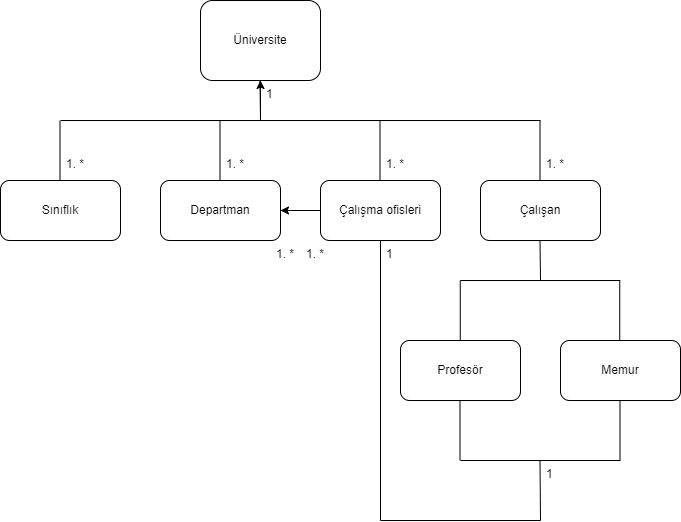

The diagram above was exported from draw.io. Its source (the exported page's mxGraphModel, read from the mxfile embedded in the PNG):
<mxGraphModel dx="591" dy="823" grid="1" gridSize="10" guides="1" tooltips="1" connect="1" arrows="1" fold="1" page="1" pageScale="1" pageWidth="827" pageHeight="1169" math="0" shadow="0">
  <root>
    <mxCell id="0" />
    <mxCell id="1" parent="0" />
    <mxCell id="Os1ZGM7akdY3zmIgCnOo-10" value="Üniversite" style="rounded=1;whiteSpace=wrap;html=1;" vertex="1" parent="1">
      <mxGeometry x="240" y="160" width="120" height="80" as="geometry" />
    </mxCell>
    <mxCell id="Os1ZGM7akdY3zmIgCnOo-12" value="Memur" style="rounded=1;whiteSpace=wrap;html=1;" vertex="1" parent="1">
      <mxGeometry x="600" y="500" width="120" height="60" as="geometry" />
    </mxCell>
    <mxCell id="Os1ZGM7akdY3zmIgCnOo-15" value="Çalışma ofisleri" style="rounded=1;whiteSpace=wrap;html=1;" vertex="1" parent="1">
      <mxGeometry x="360" y="340" width="120" height="60" as="geometry" />
    </mxCell>
    <mxCell id="Os1ZGM7akdY3zmIgCnOo-16" value="Departman" style="rounded=1;whiteSpace=wrap;html=1;" vertex="1" parent="1">
      <mxGeometry x="200" y="340" width="120" height="60" as="geometry" />
    </mxCell>
    <mxCell id="Os1ZGM7akdY3zmIgCnOo-17" value="Çalışan" style="rounded=1;whiteSpace=wrap;html=1;" vertex="1" parent="1">
      <mxGeometry x="520" y="340" width="120" height="60" as="geometry" />
    </mxCell>
    <mxCell id="Os1ZGM7akdY3zmIgCnOo-18" value="Sınıflık" style="rounded=1;whiteSpace=wrap;html=1;" vertex="1" parent="1">
      <mxGeometry x="40" y="340" width="120" height="60" as="geometry" />
    </mxCell>
    <mxCell id="Os1ZGM7akdY3zmIgCnOo-19" value="Profesör" style="rounded=1;whiteSpace=wrap;html=1;" vertex="1" parent="1">
      <mxGeometry x="440" y="500" width="120" height="60" as="geometry" />
    </mxCell>
    <mxCell id="Os1ZGM7akdY3zmIgCnOo-23" value="" style="endArrow=none;html=1;rounded=0;" edge="1" parent="1">
      <mxGeometry width="50" height="50" relative="1" as="geometry">
        <mxPoint x="499.75" y="500" as="sourcePoint" />
        <mxPoint x="499.75" y="440" as="targetPoint" />
      </mxGeometry>
    </mxCell>
    <mxCell id="Os1ZGM7akdY3zmIgCnOo-24" value="" style="endArrow=none;html=1;rounded=0;" edge="1" parent="1">
      <mxGeometry width="50" height="50" relative="1" as="geometry">
        <mxPoint x="659.25" y="500" as="sourcePoint" />
        <mxPoint x="659.25" y="440" as="targetPoint" />
      </mxGeometry>
    </mxCell>
    <mxCell id="Os1ZGM7akdY3zmIgCnOo-25" value="" style="endArrow=none;html=1;rounded=0;" edge="1" parent="1">
      <mxGeometry width="50" height="50" relative="1" as="geometry">
        <mxPoint x="499.75" y="440" as="sourcePoint" />
        <mxPoint x="659.75" y="440" as="targetPoint" />
      </mxGeometry>
    </mxCell>
    <mxCell id="Os1ZGM7akdY3zmIgCnOo-27" value="" style="endArrow=none;html=1;rounded=0;" edge="1" parent="1">
      <mxGeometry width="50" height="50" relative="1" as="geometry">
        <mxPoint x="100" y="280" as="sourcePoint" />
        <mxPoint x="580" y="280" as="targetPoint" />
      </mxGeometry>
    </mxCell>
    <mxCell id="Os1ZGM7akdY3zmIgCnOo-28" value="" style="endArrow=none;html=1;rounded=0;" edge="1" parent="1">
      <mxGeometry width="50" height="50" relative="1" as="geometry">
        <mxPoint x="259.5" y="340" as="sourcePoint" />
        <mxPoint x="259.5" y="280" as="targetPoint" />
      </mxGeometry>
    </mxCell>
    <mxCell id="Os1ZGM7akdY3zmIgCnOo-29" value="" style="endArrow=none;html=1;rounded=0;" edge="1" parent="1">
      <mxGeometry width="50" height="50" relative="1" as="geometry">
        <mxPoint x="419.5" y="340" as="sourcePoint" />
        <mxPoint x="419.5" y="280" as="targetPoint" />
      </mxGeometry>
    </mxCell>
    <mxCell id="Os1ZGM7akdY3zmIgCnOo-30" value="" style="endArrow=none;html=1;rounded=0;" edge="1" parent="1">
      <mxGeometry width="50" height="50" relative="1" as="geometry">
        <mxPoint x="579.5" y="340" as="sourcePoint" />
        <mxPoint x="579.5" y="280" as="targetPoint" />
      </mxGeometry>
    </mxCell>
    <mxCell id="Os1ZGM7akdY3zmIgCnOo-31" value="" style="endArrow=none;html=1;rounded=0;" edge="1" parent="1">
      <mxGeometry width="50" height="50" relative="1" as="geometry">
        <mxPoint x="99.5" y="340" as="sourcePoint" />
        <mxPoint x="99.5" y="280" as="targetPoint" />
      </mxGeometry>
    </mxCell>
    <mxCell id="Os1ZGM7akdY3zmIgCnOo-32" value="" style="endArrow=none;html=1;rounded=0;" edge="1" parent="1">
      <mxGeometry width="50" height="50" relative="1" as="geometry">
        <mxPoint x="580" y="440" as="sourcePoint" />
        <mxPoint x="579.5" y="400" as="targetPoint" />
      </mxGeometry>
    </mxCell>
    <mxCell id="Os1ZGM7akdY3zmIgCnOo-33" value="" style="endArrow=none;html=1;rounded=0;" edge="1" parent="1">
      <mxGeometry width="50" height="50" relative="1" as="geometry">
        <mxPoint x="500" y="620" as="sourcePoint" />
        <mxPoint x="660" y="620" as="targetPoint" />
      </mxGeometry>
    </mxCell>
    <mxCell id="Os1ZGM7akdY3zmIgCnOo-34" value="" style="endArrow=none;html=1;rounded=0;" edge="1" parent="1">
      <mxGeometry width="50" height="50" relative="1" as="geometry">
        <mxPoint x="499.5" y="620" as="sourcePoint" />
        <mxPoint x="499.5" y="560" as="targetPoint" />
      </mxGeometry>
    </mxCell>
    <mxCell id="Os1ZGM7akdY3zmIgCnOo-35" value="" style="endArrow=none;html=1;rounded=0;" edge="1" parent="1">
      <mxGeometry width="50" height="50" relative="1" as="geometry">
        <mxPoint x="659.5" y="620" as="sourcePoint" />
        <mxPoint x="659.5" y="560" as="targetPoint" />
      </mxGeometry>
    </mxCell>
    <mxCell id="Os1ZGM7akdY3zmIgCnOo-38" value="" style="endArrow=none;html=1;rounded=0;" edge="1" parent="1">
      <mxGeometry width="50" height="50" relative="1" as="geometry">
        <mxPoint x="580" y="680" as="sourcePoint" />
        <mxPoint x="579.5" y="620" as="targetPoint" />
      </mxGeometry>
    </mxCell>
    <mxCell id="Os1ZGM7akdY3zmIgCnOo-39" value="" style="endArrow=none;html=1;rounded=0;" edge="1" parent="1">
      <mxGeometry width="50" height="50" relative="1" as="geometry">
        <mxPoint x="420" y="680" as="sourcePoint" />
        <mxPoint x="580" y="680" as="targetPoint" />
      </mxGeometry>
    </mxCell>
    <mxCell id="Os1ZGM7akdY3zmIgCnOo-40" value="" style="endArrow=none;html=1;rounded=0;entryX=0.5;entryY=1;entryDx=0;entryDy=0;" edge="1" parent="1" target="Os1ZGM7akdY3zmIgCnOo-15">
      <mxGeometry width="50" height="50" relative="1" as="geometry">
        <mxPoint x="420" y="680" as="sourcePoint" />
        <mxPoint x="420" y="410" as="targetPoint" />
      </mxGeometry>
    </mxCell>
    <mxCell id="Os1ZGM7akdY3zmIgCnOo-42" value="" style="endArrow=none;html=1;rounded=0;entryX=0;entryY=0.5;entryDx=0;entryDy=0;exitX=1;exitY=0.5;exitDx=0;exitDy=0;" edge="1" parent="1" source="Os1ZGM7akdY3zmIgCnOo-16" target="Os1ZGM7akdY3zmIgCnOo-15">
      <mxGeometry width="50" height="50" relative="1" as="geometry">
        <mxPoint x="300" y="420" as="sourcePoint" />
        <mxPoint x="340" y="420" as="targetPoint" />
      </mxGeometry>
    </mxCell>
    <mxCell id="Os1ZGM7akdY3zmIgCnOo-43" value="" style="endArrow=none;html=1;rounded=0;" edge="1" parent="1">
      <mxGeometry width="50" height="50" relative="1" as="geometry">
        <mxPoint x="300" y="280" as="sourcePoint" />
        <mxPoint x="299.5" y="240" as="targetPoint" />
      </mxGeometry>
    </mxCell>
    <mxCell id="Os1ZGM7akdY3zmIgCnOo-46" value="1. *" style="text;strokeColor=none;fillColor=none;spacingLeft=4;spacingRight=4;overflow=hidden;rotatable=0;points=[[0,0.5],[1,0.5]];portConstraint=eastwest;fontSize=12;" vertex="1" parent="1">
      <mxGeometry x="100" y="310" width="40" height="30" as="geometry" />
    </mxCell>
    <mxCell id="Os1ZGM7akdY3zmIgCnOo-48" value="1. *" style="text;strokeColor=none;fillColor=none;spacingLeft=4;spacingRight=4;overflow=hidden;rotatable=0;points=[[0,0.5],[1,0.5]];portConstraint=eastwest;fontSize=12;" vertex="1" parent="1">
      <mxGeometry x="310" y="400" width="40" height="30" as="geometry" />
    </mxCell>
    <mxCell id="Os1ZGM7akdY3zmIgCnOo-49" value="1. *" style="text;strokeColor=none;fillColor=none;spacingLeft=4;spacingRight=4;overflow=hidden;rotatable=0;points=[[0,0.5],[1,0.5]];portConstraint=eastwest;fontSize=12;" vertex="1" parent="1">
      <mxGeometry x="340" y="400" width="40" height="30" as="geometry" />
    </mxCell>
    <mxCell id="Os1ZGM7akdY3zmIgCnOo-50" value="1. *" style="text;strokeColor=none;fillColor=none;spacingLeft=4;spacingRight=4;overflow=hidden;rotatable=0;points=[[0,0.5],[1,0.5]];portConstraint=eastwest;fontSize=12;" vertex="1" parent="1">
      <mxGeometry x="580" y="310" width="40" height="30" as="geometry" />
    </mxCell>
    <mxCell id="Os1ZGM7akdY3zmIgCnOo-51" value="1. *" style="text;strokeColor=none;fillColor=none;spacingLeft=4;spacingRight=4;overflow=hidden;rotatable=0;points=[[0,0.5],[1,0.5]];portConstraint=eastwest;fontSize=12;" vertex="1" parent="1">
      <mxGeometry x="420" y="310" width="40" height="30" as="geometry" />
    </mxCell>
    <mxCell id="Os1ZGM7akdY3zmIgCnOo-52" value="1. *" style="text;strokeColor=none;fillColor=none;spacingLeft=4;spacingRight=4;overflow=hidden;rotatable=0;points=[[0,0.5],[1,0.5]];portConstraint=eastwest;fontSize=12;" vertex="1" parent="1">
      <mxGeometry x="260" y="310" width="40" height="30" as="geometry" />
    </mxCell>
    <mxCell id="Os1ZGM7akdY3zmIgCnOo-53" value="1" style="text;strokeColor=none;fillColor=none;spacingLeft=4;spacingRight=4;overflow=hidden;rotatable=0;points=[[0,0.5],[1,0.5]];portConstraint=eastwest;fontSize=12;" vertex="1" parent="1">
      <mxGeometry x="420" y="400" width="40" height="30" as="geometry" />
    </mxCell>
    <mxCell id="Os1ZGM7akdY3zmIgCnOo-54" value="1" style="text;strokeColor=none;fillColor=none;spacingLeft=4;spacingRight=4;overflow=hidden;rotatable=0;points=[[0,0.5],[1,0.5]];portConstraint=eastwest;fontSize=12;" vertex="1" parent="1">
      <mxGeometry x="300" y="240" width="40" height="30" as="geometry" />
    </mxCell>
    <mxCell id="Os1ZGM7akdY3zmIgCnOo-55" value="1" style="text;strokeColor=none;fillColor=none;spacingLeft=4;spacingRight=4;overflow=hidden;rotatable=0;points=[[0,0.5],[1,0.5]];portConstraint=eastwest;fontSize=12;" vertex="1" parent="1">
      <mxGeometry x="580" y="620" width="40" height="30" as="geometry" />
    </mxCell>
    <mxCell id="Os1ZGM7akdY3zmIgCnOo-56" value="" style="endArrow=classic;html=1;rounded=0;entryX=1;entryY=0.5;entryDx=0;entryDy=0;" edge="1" parent="1" target="Os1ZGM7akdY3zmIgCnOo-16">
      <mxGeometry width="50" height="50" relative="1" as="geometry">
        <mxPoint x="360" y="370" as="sourcePoint" />
        <mxPoint x="390" y="490" as="targetPoint" />
      </mxGeometry>
    </mxCell>
    <mxCell id="Os1ZGM7akdY3zmIgCnOo-57" value="" style="endArrow=classic;html=1;rounded=0;" edge="1" parent="1">
      <mxGeometry width="50" height="50" relative="1" as="geometry">
        <mxPoint x="300" y="280" as="sourcePoint" />
        <mxPoint x="300" y="240" as="targetPoint" />
      </mxGeometry>
    </mxCell>
  </root>
</mxGraphModel>